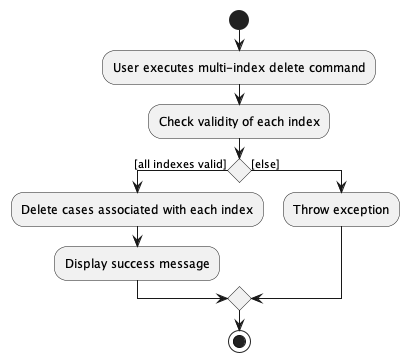

The diagram above was rendered by PlantUML. Its source (embedded in the PNG):
@startuml
'https://plantuml.com/activity-diagram-beta

start
:User executes multi-index delete command;
:Check validity of each index;

if () then ([all indexes valid])
    :Delete cases associated with each index;
    :Display success message;
else ([else])
    :Throw exception;
endif
stop

@enduml